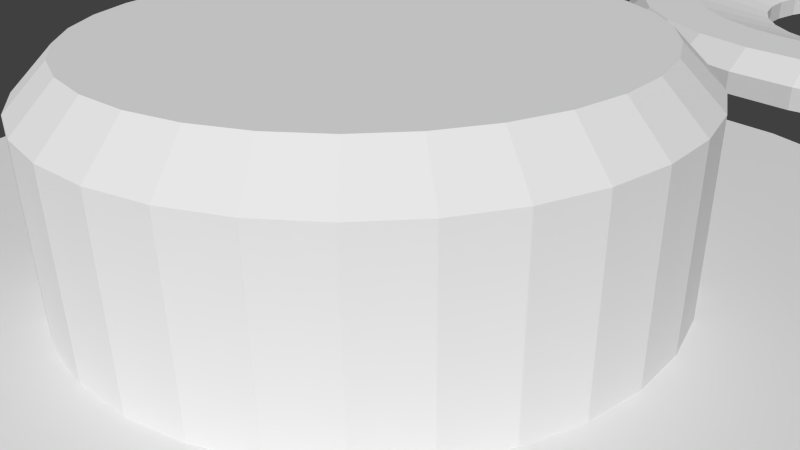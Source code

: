 # Source: fidget-center.blend  (saved by Blender 2.69.0; exported with 4.5.12 LTS)
import bpy
from mathutils import Matrix  # noqa: F401  (used for matrix-valued properties, if any)

bpy.ops.wm.read_factory_settings(use_empty=True)
scene = bpy.context.scene
scene.name = 'Scene'

# ---- collections
col_collection_1 = bpy.data.collections.new('Collection 1'); scene.collection.children.link(col_collection_1)

# ---- world
world_world = bpy.data.worlds.new('World'); scene.world = world_world
world_world.color = (0.05088, 0.05088, 0.05088)
world_world.use_sun_shadow = False
world_world.sun_shadow_jitter_overblur = 0.0
world_world.cycles.sampling_method = 'MANUAL'
world_world.cycles.sample_map_resolution = 256

# ---- cameras
cam_camera = bpy.data.cameras.new('Camera')
cam_camera.clip_end = 100.0
cam_camera.lens = 35.0
cam_camera.sensor_width = 32.0
cam_camera.sensor_height = 18.0
cam_camera.ortho_scale = 7.314
cam_camera.dof.focus_distance = 0.0
cam_camera.dof.aperture_fstop = 128.0

# ---- lights
light_lamp = bpy.data.lights.new('Lamp', 'POINT')
light_lamp.transmission_factor = 0.0
light_lamp.cutoff_distance = 30.0
light_lamp.energy = 100.0
light_lamp.shadow_buffer_clip_start = 1.001
light_lamp.shadow_soft_size = 0.1
light_lamp.shadow_maximum_resolution = 0.006
light_lamp.use_absolute_resolution = True
light_lamp.cycles.use_multiple_importance_sampling = False

# ---- meshes
me_circle_005 = bpy.data.meshes.new('Circle.005')
me_circle_005.from_pydata([(0.0, 4.0, -2.0), (-0.7804, 3.923, -2.0), (-1.531, 3.696, -2.0), (-2.222, 3.326, -2.0), (-2.828, 2.828, -2.0), (-3.326, 2.222, -2.0), (-3.696, 1.531, -2.0), (-3.923, 0.7804, -2.0), (-4.0, 3.02e-07, -2.0), (-3.923, -0.7804, -2.0), (-3.696, -1.531, -2.0), (-3.326, -2.222, -2.0), (-2.828, -2.828, -2.0), (-2.222, -3.326, -2.0), (-1.531, -3.696, -2.0), (-0.7804, -3.923, -2.0), (1.303e-06, -4.0, -2.0), (0.7804, -3.923, -2.0), (1.531, -3.696, -2.0), (2.222, -3.326, -2.0), (2.828, -2.828, -2.0), (3.326, -2.222, -2.0), (3.696, -1.531, -2.0), (3.923, -0.7804, -2.0), (4.0, 3.862e-06, -2.0), (3.923, 0.7804, -2.0), (3.696, 1.531, -2.0), (3.326, 2.222, -2.0), (2.828, 2.828, -2.0), (2.222, 3.326, -2.0), (1.531, 3.696, -2.0), (0.7804, 3.923, -2.0), (3.725e-07, 4.0, -1.5), (-0.7804, 3.923, -1.5), (-1.531, 3.696, -1.5), (-2.222, 3.326, -1.5), (-2.828, 2.828, -1.5), (-3.326, 2.222, -1.5), (-3.696, 1.531, -1.5), (-3.923, 0.7804, -1.5), (-4.0, 1.907e-06, -1.5), (-3.923, -0.7804, -1.5), (-3.696, -1.531, -1.5), (-3.326, -2.222, -1.5), (-2.828, -2.828, -1.5), (-2.222, -3.326, -1.5), (-1.531, -3.696, -1.5), (-0.7804, -3.923, -1.5), (1.669e-06, -4.0, -1.5), (0.7804, -3.923, -1.5), (1.531, -3.696, -1.5), (2.222, -3.326, -1.5), (2.828, -2.828, -1.5), (3.326, -2.222, -1.5), (3.696, -1.531, -1.5), (3.923, -0.7804, -1.5), (4.0, 5.722e-06, -1.5), (3.923, 0.7804, -1.5), (3.696, 1.531, -1.5), (3.326, 2.222, -1.5), (2.828, 2.828, -1.5), (2.222, 3.326, -1.5), (1.531, 3.696, -1.5), (0.7804, 3.923, -1.5), (4.41, 6.6, -2.0), (4.41, 6.6, -1.489), (3.038, 7.333, -1.489), (3.038, 7.333, -2.0), (5.613, 5.613, -2.0), (5.613, 5.613, -1.489), (2.854, 6.889, -1.0), (4.143, 6.2, -1.0), (1.549, 7.785, -1.489), (1.549, 7.785, -2.0), (6.6, 4.41, -2.0), (6.6, 4.41, -1.489), (5.273, 5.273, -1.0), (1.455, 7.313, -1.0), (3.333, 4.989, -1.0), (2.296, 5.543, -1.0), (1.209e-06, 7.937, -1.489), (7.998e-07, 7.937, -2.0), (7.333, 3.038, -2.0), (7.333, 3.038, -1.489), (6.2, 4.143, -1.0), (4.243, 4.243, -1.0), (1.445e-06, 7.457, -1.0), (1.171, 5.885, -1.0), (-1.549, 7.785, -1.489), (-1.549, 7.785, -2.0), (7.785, 1.549, -2.0), (7.785, 1.549, -1.489), (6.889, 2.854, -1.0), (4.989, 3.333, -1.0), (-1.455, 7.313, -1.0), (0.0, 6.0, -1.0), (-3.038, 7.333, -1.489), (-3.038, 7.333, -2.0), (7.938, 7.629e-06, -2.0), (7.938, 7.629e-06, -1.489), (7.313, 1.455, -1.0), (5.543, 2.296, -1.0), (-2.854, 6.889, -1.0), (-1.171, 5.885, -1.0), (-4.41, 6.6, -1.489), (-4.41, 6.6, -2.0), (7.785, -1.549, -2.0), (7.785, -1.549, -1.489), (7.457, 7.629e-06, -1.0), (5.885, 1.171, -1.0), (-4.143, 6.2, -1.0), (-2.296, 5.543, -1.0), (-3.333, 4.989, -1.0), (-5.613, 5.613, -2.0), (-5.613, 5.613, -1.489), (7.333, -3.038, -2.0), (7.333, -3.038, -1.489), (7.313, -1.455, -1.0), (6.0, 5.722e-06, -1.0), (-4.243, 4.243, -1.0), (-5.273, 5.273, -1.0), (-6.6, 4.41, -2.0), (-6.6, 4.41, -1.489), (6.6, -4.41, -2.0), (6.6, -4.41, -1.489), (6.889, -2.854, -1.0), (5.885, -1.171, -1.0), (-4.989, 3.333, -1.0), (-6.2, 4.143, -1.0), (-7.333, 3.038, -1.489), (-7.333, 3.038, -2.0), (5.613, -5.613, -2.0), (5.613, -5.613, -1.489), (6.2, -4.143, -1.0), (5.543, -2.296, -1.0), (-5.543, 2.296, -1.0), (-6.889, 2.854, -1.0), (-7.785, 1.549, -1.489), (-7.785, 1.549, -2.0), (4.41, -6.6, -2.0), (4.41, -6.6, -1.489), (5.273, -5.273, -1.0), (4.989, -3.333, -1.0), (-5.885, 1.171, -1.0), (-7.313, 1.455, -1.0), (-7.937, 0.0, -2.0), (-7.937, 0.0, -1.489), (3.038, -7.333, -2.0), (3.038, -7.333, -1.489), (4.143, -6.2, -1.0), (4.243, -4.243, -1.0), (-6.0, 0.0, -1.0), (-7.457, -1.907e-06, -1.0), (-7.785, -1.549, -1.489), (-7.785, -1.549, -2.0), (1.549, -7.785, -1.489), (1.549, -7.785, -2.0), (2.854, -6.889, -1.0), (3.333, -4.989, -1.0), (-5.885, -1.171, -1.0), (-7.313, -1.455, -1.0), (-7.333, -3.038, -2.0), (-7.333, -3.038, -1.489), (3.386e-06, -7.938, -2.0), (3.795e-06, -7.938, -1.489), (1.455, -7.313, -1.0), (2.296, -5.543, -1.0), (-5.543, -2.296, -1.0), (-6.889, -2.854, -1.0), (-6.6, -4.41, -1.489), (-6.6, -4.41, -2.0), (-1.549, -7.785, -2.0), (-1.549, -7.785, -1.489), (3.498e-06, -7.457, -1.0), (1.171, -5.885, -1.0), (-4.989, -3.333, -1.0), (-6.2, -4.143, -1.0), (-5.613, -5.613, -2.0), (-5.613, -5.613, -1.489), (-3.038, -7.333, -1.489), (-3.038, -7.333, -2.0), (-1.455, -7.313, -1.0), (1.955e-06, -6.0, -1.0), (-4.243, -4.243, -1.0), (-5.273, -5.273, -1.0), (-4.41, -6.6, -1.489), (-4.41, -6.6, -2.0), (-2.854, -6.889, -1.0), (-1.171, -5.885, -1.0), (-3.333, -4.989, -1.0), (-4.143, -6.2, -1.0), (-2.296, -5.543, -1.0)], [], [(27, 59, 60, 28), (16, 48, 49, 17), (5, 37, 38, 6), (25, 57, 58, 26), (3, 35, 36, 4), (14, 46, 47, 15), (23, 55, 56, 24), (1, 33, 34, 2), (12, 44, 45, 13), (21, 53, 54, 22), (10, 42, 43, 11), (30, 62, 63, 31), (19, 51, 52, 20), (8, 40, 41, 9), (28, 60, 61, 29), (17, 49, 50, 18), (6, 38, 39, 7), (26, 58, 59, 27), (4, 36, 37, 5), (15, 47, 48, 16), (24, 56, 57, 25), (2, 34, 35, 3), (13, 45, 46, 14), (22, 54, 55, 23), (0, 32, 33, 1), (11, 43, 44, 12), (31, 63, 32, 0), (20, 52, 53, 21), (9, 41, 42, 10), (29, 61, 62, 30), (18, 50, 51, 19), (7, 39, 40, 8), (64, 67, 66, 65), (148, 147, 139, 140), (137, 138, 145, 146), (74, 68, 69, 75), (122, 121, 130, 129), (163, 156, 155, 164), (90, 82, 83, 91), (104, 105, 113, 114), (179, 180, 171, 172), (106, 98, 99, 107), (178, 177, 186, 185), (89, 97, 96, 88), (123, 115, 116, 124), (162, 161, 170, 169), (67, 73, 72, 66), (139, 131, 132, 140), (146, 145, 154, 153), (65, 69, 68, 64), (155, 156, 147, 148), (129, 130, 138, 137), (82, 74, 75, 83), (114, 113, 121, 122), (172, 171, 163, 164), (98, 90, 91, 99), (97, 105, 104, 96), (185, 186, 180, 179), (115, 106, 107, 116), (169, 170, 177, 178), (131, 123, 124, 132), (153, 154, 161, 162), (73, 81, 80, 72), (80, 88, 94, 86), (88, 96, 102, 94), (104, 110, 102, 96), (104, 114, 120, 110), (122, 128, 120, 114), (129, 136, 128, 122), (129, 137, 144, 136), (146, 152, 144, 137), (146, 153, 160, 152), (162, 168, 160, 153), (169, 176, 168, 162), (178, 184, 176, 169), (185, 190, 184, 178), (179, 187, 190, 185), (172, 181, 187, 179), (164, 173, 181, 172), (164, 155, 165, 173), (148, 157, 165, 155), (148, 140, 149, 157), (132, 141, 149, 140), (132, 124, 133, 141), (124, 116, 125, 133), (107, 117, 125, 116), (99, 108, 117, 107), (99, 91, 100, 108), (91, 83, 92, 100), (83, 75, 84, 92), (75, 69, 76, 84), (69, 65, 71, 76), (65, 66, 70, 71), (66, 72, 77, 70), (80, 86, 77, 72), (80, 81, 89, 88), (86, 95, 87, 77), (77, 87, 79, 70), (70, 79, 78, 71), (71, 78, 85, 76), (76, 85, 93, 84), (84, 93, 101, 92), (92, 101, 109, 100), (100, 109, 118, 108), (108, 118, 126, 117), (117, 126, 134, 125), (125, 134, 142, 133), (133, 142, 150, 141), (141, 150, 158, 149), (149, 158, 166, 157), (157, 166, 174, 165), (173, 165, 174, 182), (181, 173, 182, 188), (187, 181, 188, 191), (190, 187, 191, 189), (184, 190, 189, 183), (176, 184, 183, 175), (168, 176, 175, 167), (160, 168, 167, 159), (152, 160, 159, 151), (144, 152, 151, 143), (136, 144, 143, 135), (128, 136, 135, 127), (120, 128, 127, 119), (110, 120, 119, 112), (102, 110, 112, 111), (94, 102, 111, 103), (94, 103, 95, 86), (1, 89, 81, 0), (81, 73, 31, 0), (73, 67, 30, 31), (67, 64, 29, 30), (64, 68, 28, 29), (68, 74, 27, 28), (74, 82, 26, 27), (82, 90, 25, 26), (90, 98, 24, 25), (98, 106, 23, 24), (106, 115, 22, 23), (115, 123, 21, 22), (123, 131, 20, 21), (131, 139, 19, 20), (139, 147, 18, 19), (147, 156, 17, 18), (156, 163, 16, 17), (163, 171, 15, 16), (171, 180, 14, 15), (180, 186, 13, 14), (186, 177, 12, 13), (177, 170, 11, 12), (170, 161, 10, 11), (161, 154, 9, 10), (154, 145, 8, 9), (145, 138, 7, 8), (138, 130, 6, 7), (130, 121, 5, 6), (121, 113, 4, 5), (113, 105, 3, 4), (105, 97, 2, 3), (97, 89, 1, 2), (33, 32, 95, 103), (95, 32, 63, 87), (87, 63, 62, 79), (79, 62, 61, 78), (78, 61, 60, 85), (85, 60, 59, 93), (93, 59, 58, 101), (101, 58, 57, 109), (109, 57, 56, 118), (118, 56, 55, 126), (126, 55, 54, 134), (134, 54, 53, 142), (142, 53, 52, 150), (150, 52, 51, 158), (158, 51, 50, 166), (166, 50, 49, 174), (174, 49, 48, 182), (182, 48, 47, 188), (188, 47, 46, 191), (191, 46, 45, 189), (189, 45, 44, 183), (183, 44, 43, 175), (175, 43, 42, 167), (167, 42, 41, 159), (159, 41, 40, 151), (151, 40, 39, 143), (143, 39, 38, 135), (135, 38, 37, 127), (127, 37, 36, 119), (119, 36, 35, 112), (112, 35, 34, 111), (111, 34, 33, 103)])
me_circle_005.use_remesh_preserve_volume = False
me_circle_005.use_remesh_preserve_attributes = False
me_circle_005.use_mirror_vertex_groups = False
me_circle_005.update()
me_circle_002 = bpy.data.meshes.new('Circle.002')
me_circle_002.from_pydata([(1.102, 1.65, 3.0), (1.102, 1.65, 2.0), (0.7594, 1.833, 2.0), (0.7594, 1.833, 3.0), (0.3871, 1.946, 2.0), (0.3871, 1.946, 3.0), (-0.7594, 1.833, 3.0), (1.403, 1.403, 3.0), (1.403, 1.403, 2.0), (1.999e-07, 1.984, 2.0), (0.0, 1.984, 3.0), (-0.3871, 1.946, 3.0), (-1.102, 1.65, 3.0), (1.65, 1.102, 3.0), (1.65, 1.102, 2.0), (-0.3871, 1.946, 2.0), (-0.7594, 1.833, 2.0), (-1.102, 1.65, 2.0), (-1.403, 1.403, 3.0), (1.833, 0.7594, 3.0), (1.833, 0.7594, 2.0), (-1.403, 1.403, 2.0), (-1.65, 1.102, 3.0), (1.946, 0.3871, 3.0), (1.946, 0.3871, 2.0), (-1.65, 1.102, 2.0), (-1.833, 0.7594, 3.0), (1.984, 1.916e-06, 3.0), (1.984, 1.903e-06, 2.0), (-1.833, 0.7594, 2.0), (-1.946, 0.3871, 3.0), (1.946, -0.3871, 3.0), (1.946, -0.3871, 2.0), (-1.946, 0.3871, 2.0), (-1.984, 1.498e-07, 3.0), (1.833, -0.7594, 3.0), (1.833, -0.7594, 2.0), (-1.984, 1.363e-07, 2.0), (-1.946, -0.3871, 3.0), (1.65, -1.102, 3.0), (1.65, -1.102, 2.0), (-1.946, -0.3871, 2.0), (-1.833, -0.7594, 3.0), (1.403, -1.403, 3.0), (1.403, -1.403, 2.0), (-1.833, -0.7594, 2.0), (-1.65, -1.102, 3.0), (1.102, -1.65, 2.0), (1.102, -1.65, 3.0), (-1.65, -1.102, 2.0), (-1.403, -1.403, 3.0), (0.7594, -1.833, 3.0), (0.7594, -1.833, 2.0), (-1.403, -1.403, 2.0), (-1.102, -1.65, 3.0), (0.3871, -1.946, 2.0), (0.3871, -1.946, 3.0), (-1.102, -1.65, 2.0), (-0.7594, -1.833, 3.0), (6.466e-07, -1.984, 3.0), (8.465e-07, -1.984, 2.0), (-0.7594, -1.833, 2.0), (-0.3871, -1.946, 3.0), (-0.3871, -1.946, 2.0)], [], [(0, 1, 2, 3), (48, 51, 52, 47), (34, 30, 33, 37), (8, 7, 13, 14), (26, 22, 25, 29), (55, 56, 59, 60), (20, 19, 23, 24), (21, 18, 12, 17), (62, 58, 61, 63), (28, 27, 31, 32), (54, 50, 53, 57), (16, 6, 11, 15), (36, 35, 39, 40), (46, 42, 45, 49), (4, 5, 3, 2), (43, 48, 47, 44), (38, 34, 37, 41), (1, 0, 7, 8), (51, 56, 55, 52), (30, 26, 29, 33), (14, 13, 19, 20), (22, 18, 21, 25), (59, 62, 63, 60), (24, 23, 27, 28), (17, 12, 6, 16), (58, 54, 57, 61), (32, 31, 35, 36), (50, 46, 49, 53), (40, 39, 43, 44), (42, 38, 41, 45), (9, 10, 5, 4), (11, 5, 10), (11, 3, 5), (11, 6, 3), (6, 0, 3), (12, 0, 6), (7, 0, 12), (12, 18, 7), (18, 13, 7), (18, 22, 13), (22, 19, 13), (22, 26, 19), (26, 23, 19), (26, 30, 23), (30, 27, 23), (30, 34, 27), (34, 31, 27), (34, 38, 31), (38, 35, 31), (38, 42, 35), (42, 39, 35), (42, 46, 39), (46, 43, 39), (46, 50, 43), (50, 48, 43), (50, 54, 48), (54, 51, 48), (54, 58, 51), (58, 56, 51), (58, 62, 56), (62, 59, 56), (11, 10, 9, 15), (4, 32, 52, 45), (45, 37, 29, 9), (4, 2, 8, 32), (29, 25, 21, 9), (21, 17, 15, 9), (45, 9, 4), (17, 16, 15), (52, 55, 60, 53), (32, 36, 44, 52), (63, 57, 53, 60), (20, 24, 28, 32), (8, 14, 20, 32), (36, 40, 44), (63, 61, 57), (45, 41, 37), (53, 49, 45, 52), (44, 47, 52), (2, 1, 8), (37, 33, 29)])
me_circle_002.use_remesh_preserve_volume = False
me_circle_002.use_remesh_preserve_attributes = False
me_circle_002.use_mirror_vertex_groups = False
me_circle_002.update()
me_circle_001 = bpy.data.meshes.new('Circle.001')
me_circle_001.from_pydata([(0.0, 3.969, 0.0), (-0.7743, 3.893, 0.0), (-1.519, 3.667, 0.0), (-2.205, 3.3, 0.0), (-2.807, 2.807, 0.0), (-3.3, 2.205, 0.0), (-3.667, 1.519, 0.0), (-3.893, 0.7743, 0.0), (-3.969, 2.997e-07, 0.0), (-3.893, -0.7743, 0.0), (-3.667, -1.519, 0.0), (-3.3, -2.205, 0.0), (-2.807, -2.807, 0.0), (-2.205, -3.3, 0.0), (-1.519, -3.667, 0.0), (-0.7743, -3.893, 0.0), (1.293e-06, -3.969, 0.0), (0.7743, -3.893, 0.0), (1.519, -3.667, 0.0), (2.205, -3.3, 0.0), (2.807, -2.807, 0.0), (3.3, -2.205, 0.0), (3.667, -1.519, 0.0), (3.893, -0.7743, 0.0), (3.969, 3.832e-06, 0.0), (3.893, 0.7743, 0.0), (3.667, 1.519, 0.0), (3.3, 2.205, 0.0), (2.807, 2.807, 0.0), (2.205, 3.3, 0.0), (1.519, 3.667, 0.0), (0.7743, 3.893, 0.0), (-1.457e-13, 3.969, 2.413), (2.459e-07, 3.449, 2.931), (-0.6729, 3.383, 2.931), (-0.7743, 3.893, 2.413), (-1.32, 3.186, 2.931), (-1.519, 3.667, 2.413), (-1.916, 2.868, 2.931), (-2.205, 3.3, 2.413), (-2.439, 2.439, 2.931), (-2.807, 2.807, 2.413), (-2.868, 1.916, 2.931), (-3.3, 2.205, 2.413), (-3.186, 1.32, 2.931), (-3.667, 1.519, 2.413), (-3.383, 0.6728, 2.931), (-3.893, 0.7743, 2.413), (-3.449, -1.17e-06, 2.931), (-3.969, -1.008e-06, 2.413), (-3.383, -0.6729, 2.931), (-3.893, -0.7743, 2.413), (-3.186, -1.32, 2.931), (-3.667, -1.519, 2.413), (-2.868, -1.916, 2.931), (-3.3, -2.205, 2.413), (-2.439, -2.439, 2.931), (-2.807, -2.807, 2.413), (-1.916, -2.868, 2.931), (-2.205, -3.3, 2.413), (-1.32, -3.186, 2.931), (-1.519, -3.667, 2.413), (-0.6729, -3.383, 2.931), (-0.7743, -3.893, 2.413), (9.76e-07, -3.449, 2.931), (1.293e-06, -3.969, 2.413), (0.6729, -3.383, 2.931), (0.7743, -3.893, 2.413), (1.32, -3.186, 2.931), (1.519, -3.667, 2.413), (1.916, -2.868, 2.931), (2.205, -3.3, 2.413), (2.439, -2.439, 2.931), (2.807, -2.807, 2.413), (2.868, -1.916, 2.931), (3.3, -2.205, 2.413), (3.186, -1.32, 2.931), (3.667, -1.519, 2.413), (3.383, -0.6728, 2.931), (3.893, -0.7743, 2.413), (3.449, 2.775e-06, 2.931), (3.969, 2.524e-06, 2.413), (3.383, 0.6729, 2.931), (3.893, 0.7743, 2.413), (3.186, 1.32, 2.931), (3.667, 1.519, 2.413), (2.868, 1.916, 2.931), (3.3, 2.205, 2.413), (2.439, 2.439, 2.931), (2.807, 2.807, 2.413), (1.916, 2.868, 2.931), (2.205, 3.3, 2.413), (1.32, 3.186, 2.931), (1.519, 3.667, 2.413), (0.6728, 3.383, 2.931), (0.7743, 3.893, 2.413)], [], [(30, 31, 95, 93), (19, 20, 73, 71), (8, 9, 51, 49), (28, 29, 91, 89), (17, 18, 69, 67), (6, 7, 47, 45), (26, 27, 87, 85), (4, 5, 43, 41), (15, 16, 65, 63), (24, 25, 83, 81), (2, 3, 39, 37), (13, 14, 61, 59), (22, 23, 79, 77), (11, 12, 57, 55), (20, 21, 75, 73), (9, 10, 53, 51), (29, 30, 93, 91), (18, 19, 71, 69), (7, 8, 49, 47), (27, 28, 89, 87), (5, 6, 45, 43), (16, 17, 67, 65), (25, 26, 85, 83), (3, 4, 41, 39), (14, 15, 63, 61), (23, 24, 81, 79), (1, 2, 37, 35), (12, 13, 59, 57), (0, 1, 35, 32), (21, 22, 77, 75), (10, 11, 55, 53), (31, 0, 32, 95), (34, 33, 32, 35), (36, 34, 35, 37), (38, 36, 37, 39), (40, 38, 39, 41), (42, 40, 41, 43), (44, 42, 43, 45), (46, 44, 45, 47), (48, 46, 47, 49), (50, 48, 49, 51), (52, 50, 51, 53), (54, 52, 53, 55), (56, 54, 55, 57), (58, 56, 57, 59), (60, 58, 59, 61), (62, 60, 61, 63), (64, 62, 63, 65), (66, 64, 65, 67), (68, 66, 67, 69), (70, 68, 69, 71), (72, 70, 71, 73), (74, 72, 73, 75), (76, 74, 75, 77), (78, 76, 77, 79), (80, 78, 79, 81), (82, 80, 81, 83), (84, 82, 83, 85), (86, 84, 85, 87), (88, 86, 87, 89), (90, 88, 89, 91), (92, 90, 91, 93), (94, 92, 93, 95), (33, 94, 95, 32), (34, 36, 38, 40, 42, 44, 46, 48, 50, 52, 54, 56, 58, 60, 62, 64, 66, 68, 70, 72, 74, 76, 78, 80, 82, 84, 86, 88, 90, 92, 94, 33), (1, 0, 31, 30, 29, 28, 27, 26, 25, 24, 23, 22, 21, 20, 19, 18, 17, 16, 15, 14, 13, 12, 11, 10, 9, 8, 7, 6, 5, 4, 3, 2)])
me_circle_001.use_remesh_preserve_volume = False
me_circle_001.use_remesh_preserve_attributes = False
me_circle_001.use_mirror_vertex_groups = False
me_circle_001.update()

# ---- objects
ob_circle_000 = bpy.data.objects.new('Circle.000', me_circle_005)
ob_circle_002 = bpy.data.objects.new('Circle.002', me_circle_002)
ob_empty = bpy.data.objects.new('Empty', None)
ob_circle_001 = bpy.data.objects.new('Circle.001', me_circle_001)
ob_lamp = bpy.data.objects.new('Lamp', light_lamp)
ob_camera = bpy.data.objects.new('Camera', cam_camera)

# ---- transforms, parenting, visibility, modifiers, constraints
ob_circle_000.location = (0.0, 20.0, 1.0)
ob_circle_000.lineart.crease_threshold = 0.0
_m = ob_circle_000.modifiers.new('Array', 'ARRAY')
_m.count = 4
_m.use_constant_offset = True
_m.constant_offset_displace = (21.0, 0.0, 0.0)
_m.use_relative_offset = False
ob_circle_002.location = (0.0, 0.0, -3.0)
ob_circle_002.scale = (4.0, 4.0, 1.0)
ob_circle_002.lineart.crease_threshold = 0.0
_m = ob_circle_002.modifiers.new('Array', 'ARRAY')
_m.count = 4
_m.use_constant_offset = True
_m.constant_offset_displace = (5.0, 0.0, 0.0)
_m.use_relative_offset = False
ob_empty.location = (0.0, 0.0, 0.0)
ob_empty.empty_image_offset = (0.0, 0.0)
ob_empty.lineart.crease_threshold = 0.0
ob_circle_001.parent = ob_empty
ob_circle_001.location = (0.0, 0.0, 0.0)
ob_circle_001.lineart.crease_threshold = 0.0
_m = ob_circle_001.modifiers.new('Array', 'ARRAY')
_m.count = 4
_m.use_constant_offset = True
_m.constant_offset_displace = (20.0, 0.0, 0.0)
_m.use_relative_offset = False
_m.relative_offset_displace = (2.0, 0.0, 0.0)
ob_lamp.location = (4.076, 1.005, 5.904)
ob_lamp.rotation_euler = (0.6503, 0.05522, 1.866)
ob_lamp.lock_rotations_4d = False
ob_lamp.empty_display_type = 'ARROWS'
ob_lamp.color = (0.0, 0.0, 0.0, 0.0)
ob_lamp.hide_render = True
ob_lamp.lineart.crease_threshold = 0.0
ob_camera.location = (7.481, -6.508, 5.344)
ob_camera.rotation_euler = (1.109, 0.01082, 0.8149)
ob_camera.lock_rotations_4d = False
ob_camera.empty_display_type = 'ARROWS'
ob_camera.color = (0.0, 0.0, 0.0, 0.0)
ob_camera.hide_render = True
ob_camera.display_type = 'WIRE'
ob_camera.lineart.crease_threshold = 0.0

# ---- collection membership
col_collection_1.objects.link(ob_circle_000)
col_collection_1.objects.link(ob_circle_002)
col_collection_1.objects.link(ob_empty)
col_collection_1.objects.link(ob_circle_001)
col_collection_1.objects.link(ob_lamp)
col_collection_1.objects.link(ob_camera)

# ---- scene / render settings (as saved in the file)
scene.camera = ob_camera
scene.frame_start = 1; scene.frame_end = 250; scene.frame_set(1)
scene.render.engine = 'BLENDER_EEVEE_NEXT'
scene.render.image_settings.compression = 90
scene.render.resolution_percentage = 50
scene.render.dither_intensity = 0.0
scene.cycles.use_denoising = False
scene.cycles.samples = 10
scene.cycles.sampling_pattern = 'TABULATED_SOBOL'
scene.cycles.light_sampling_threshold = 0.0
scene.cycles.use_adaptive_sampling = False
scene.cycles.use_light_tree = False
scene.cycles.blur_glossy = 0.0
scene.cycles.volume_bounces = 1
scene.cycles.pixel_filter_type = 'GAUSSIAN'
scene.cycles.sample_clamp_indirect = 0.0
scene.view_settings.view_transform = 'Standard'
bpy.context.view_layer.update()

# ---- added for rendering (the .blend has no usable light): sun
light_auto_sun = bpy.data.lights.new('AutoSun', 'SUN')
light_auto_sun.energy = 3.0
light_auto_sun.angle = 0.0523599
ob_auto_sun = bpy.data.objects.new('AutoSun', light_auto_sun)
scene.collection.objects.link(ob_auto_sun)
ob_auto_sun.rotation_euler = (0.872665, 0.174533, 0.523599)
bpy.context.view_layer.update()
